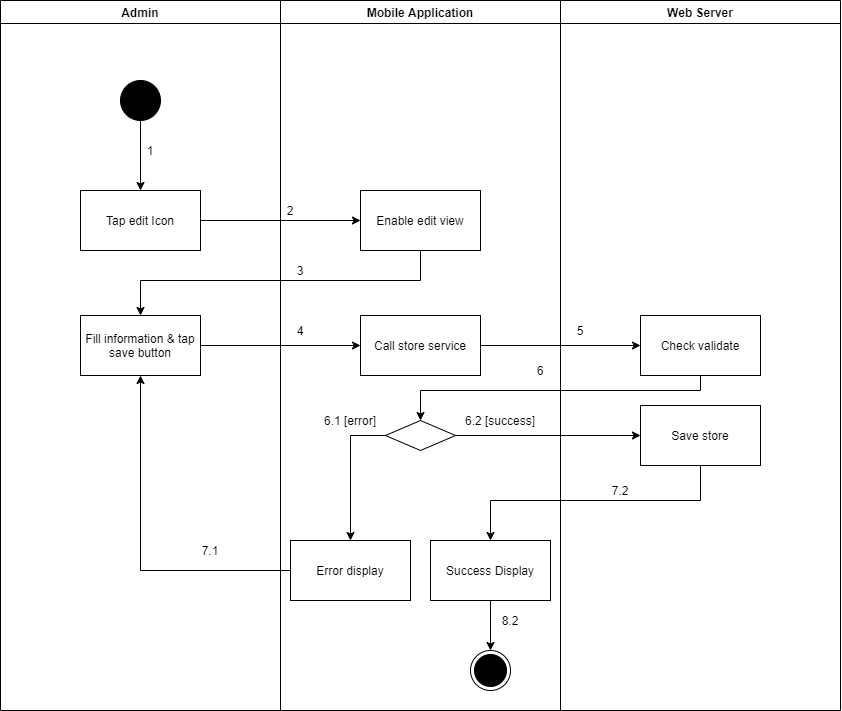

The diagram above was exported from draw.io. Its source (the exported page's mxGraphModel, read from the mxfile embedded in the PNG):
<mxGraphModel dx="1560" dy="-915" grid="1" gridSize="10" guides="1" tooltips="1" connect="1" arrows="1" fold="1" page="1" pageScale="1" pageWidth="1169" pageHeight="1654" math="0" shadow="0">
  <root>
    <mxCell id="ymZuQ7wdQKTbnVc6jEgX-0" />
    <mxCell id="ymZuQ7wdQKTbnVc6jEgX-1" parent="ymZuQ7wdQKTbnVc6jEgX-0" />
    <mxCell id="pe7jDda-RQ-RKj-yhcWJ-0" value="Admin" style="swimlane;" parent="ymZuQ7wdQKTbnVc6jEgX-1" vertex="1">
      <mxGeometry x="130" y="2010" width="280" height="710" as="geometry" />
    </mxCell>
    <mxCell id="pe7jDda-RQ-RKj-yhcWJ-1" value="" style="verticalLabelPosition=bottom;verticalAlign=top;html=1;shape=mxgraph.flowchart.on-page_reference;fillColor=#000000;" parent="pe7jDda-RQ-RKj-yhcWJ-0" vertex="1">
      <mxGeometry x="120" y="80" width="40" height="40" as="geometry" />
    </mxCell>
    <mxCell id="pe7jDda-RQ-RKj-yhcWJ-2" value="1" style="text;html=1;strokeColor=none;fillColor=none;align=center;verticalAlign=middle;whiteSpace=wrap;rounded=0;" parent="pe7jDda-RQ-RKj-yhcWJ-0" vertex="1">
      <mxGeometry x="140" y="140" width="20" height="20" as="geometry" />
    </mxCell>
    <mxCell id="pe7jDda-RQ-RKj-yhcWJ-3" value="Fill information &amp;amp; tap save button" style="whiteSpace=wrap;html=1;fillColor=#FFFFFF;" parent="pe7jDda-RQ-RKj-yhcWJ-0" vertex="1">
      <mxGeometry x="80" y="315" width="120" height="60" as="geometry" />
    </mxCell>
    <mxCell id="pe7jDda-RQ-RKj-yhcWJ-4" value="7.1" style="text;html=1;strokeColor=none;fillColor=none;align=center;verticalAlign=middle;whiteSpace=wrap;rounded=0;" parent="pe7jDda-RQ-RKj-yhcWJ-0" vertex="1">
      <mxGeometry x="200" y="540" width="20" height="20" as="geometry" />
    </mxCell>
    <mxCell id="pe7jDda-RQ-RKj-yhcWJ-5" value="Mobile Application" style="swimlane;" parent="ymZuQ7wdQKTbnVc6jEgX-1" vertex="1">
      <mxGeometry x="410" y="2010" width="280" height="710" as="geometry" />
    </mxCell>
    <mxCell id="pe7jDda-RQ-RKj-yhcWJ-6" value="" style="ellipse;html=1;shape=endState;fillColor=#000000;strokeColor=#000000;align=center;" parent="pe7jDda-RQ-RKj-yhcWJ-5" vertex="1">
      <mxGeometry x="190" y="650" width="40" height="40" as="geometry" />
    </mxCell>
    <mxCell id="pe7jDda-RQ-RKj-yhcWJ-7" value="Enable edit view" style="whiteSpace=wrap;html=1;verticalAlign=middle;fillColor=#FFFFFF;align=center;" parent="pe7jDda-RQ-RKj-yhcWJ-5" vertex="1">
      <mxGeometry x="80" y="190" width="120" height="60" as="geometry" />
    </mxCell>
    <mxCell id="pe7jDda-RQ-RKj-yhcWJ-8" value="" style="rhombus;whiteSpace=wrap;html=1;fillColor=#FFFFFF;" parent="pe7jDda-RQ-RKj-yhcWJ-5" vertex="1">
      <mxGeometry x="105" y="420" width="70" height="30" as="geometry" />
    </mxCell>
    <mxCell id="pe7jDda-RQ-RKj-yhcWJ-9" value="Error display" style="whiteSpace=wrap;html=1;fillColor=#FFFFFF;" parent="pe7jDda-RQ-RKj-yhcWJ-5" vertex="1">
      <mxGeometry x="10" y="540" width="120" height="60" as="geometry" />
    </mxCell>
    <mxCell id="pe7jDda-RQ-RKj-yhcWJ-10" value="" style="edgeStyle=orthogonalEdgeStyle;rounded=0;orthogonalLoop=1;jettySize=auto;html=1;" parent="pe7jDda-RQ-RKj-yhcWJ-5" source="pe7jDda-RQ-RKj-yhcWJ-8" target="pe7jDda-RQ-RKj-yhcWJ-9" edge="1">
      <mxGeometry relative="1" as="geometry">
        <Array as="points">
          <mxPoint x="70" y="435" />
        </Array>
      </mxGeometry>
    </mxCell>
    <mxCell id="pe7jDda-RQ-RKj-yhcWJ-11" value="2" style="text;html=1;strokeColor=none;fillColor=none;align=center;verticalAlign=middle;whiteSpace=wrap;rounded=0;" parent="pe7jDda-RQ-RKj-yhcWJ-5" vertex="1">
      <mxGeometry y="200" width="20" height="20" as="geometry" />
    </mxCell>
    <mxCell id="pe7jDda-RQ-RKj-yhcWJ-12" value="3" style="text;html=1;strokeColor=none;fillColor=none;align=center;verticalAlign=middle;whiteSpace=wrap;rounded=0;" parent="pe7jDda-RQ-RKj-yhcWJ-5" vertex="1">
      <mxGeometry x="10" y="260" width="20" height="20" as="geometry" />
    </mxCell>
    <mxCell id="pe7jDda-RQ-RKj-yhcWJ-13" value="6.1 [error]" style="text;html=1;strokeColor=none;fillColor=none;align=center;verticalAlign=middle;whiteSpace=wrap;rounded=0;" parent="pe7jDda-RQ-RKj-yhcWJ-5" vertex="1">
      <mxGeometry x="30" y="410" width="80" height="20" as="geometry" />
    </mxCell>
    <mxCell id="pe7jDda-RQ-RKj-yhcWJ-14" value="6.2 [success]" style="text;html=1;strokeColor=none;fillColor=none;align=center;verticalAlign=middle;whiteSpace=wrap;rounded=0;" parent="pe7jDda-RQ-RKj-yhcWJ-5" vertex="1">
      <mxGeometry x="180" y="410" width="80" height="20" as="geometry" />
    </mxCell>
    <mxCell id="pe7jDda-RQ-RKj-yhcWJ-15" value="Call store service" style="whiteSpace=wrap;html=1;fillColor=#FFFFFF;" parent="pe7jDda-RQ-RKj-yhcWJ-5" vertex="1">
      <mxGeometry x="80" y="315" width="120" height="60" as="geometry" />
    </mxCell>
    <mxCell id="pe7jDda-RQ-RKj-yhcWJ-16" style="edgeStyle=orthogonalEdgeStyle;rounded=0;orthogonalLoop=1;jettySize=auto;html=1;entryX=0.5;entryY=0;entryDx=0;entryDy=0;" parent="pe7jDda-RQ-RKj-yhcWJ-5" source="pe7jDda-RQ-RKj-yhcWJ-17" target="pe7jDda-RQ-RKj-yhcWJ-6" edge="1">
      <mxGeometry relative="1" as="geometry" />
    </mxCell>
    <mxCell id="pe7jDda-RQ-RKj-yhcWJ-17" value="Success Display" style="whiteSpace=wrap;html=1;fillColor=#FFFFFF;" parent="pe7jDda-RQ-RKj-yhcWJ-5" vertex="1">
      <mxGeometry x="150" y="540" width="120" height="60" as="geometry" />
    </mxCell>
    <mxCell id="pe7jDda-RQ-RKj-yhcWJ-18" value="8.2" style="text;html=1;strokeColor=none;fillColor=none;align=center;verticalAlign=middle;whiteSpace=wrap;rounded=0;" parent="pe7jDda-RQ-RKj-yhcWJ-5" vertex="1">
      <mxGeometry x="220" y="610" width="20" height="20" as="geometry" />
    </mxCell>
    <mxCell id="pe7jDda-RQ-RKj-yhcWJ-19" value="Web Server" style="swimlane;" parent="ymZuQ7wdQKTbnVc6jEgX-1" vertex="1">
      <mxGeometry x="690" y="2010" width="280" height="710" as="geometry" />
    </mxCell>
    <mxCell id="pe7jDda-RQ-RKj-yhcWJ-20" value="Check validate" style="whiteSpace=wrap;html=1;fillColor=#FFFFFF;" parent="pe7jDda-RQ-RKj-yhcWJ-19" vertex="1">
      <mxGeometry x="80" y="315" width="120" height="60" as="geometry" />
    </mxCell>
    <mxCell id="pe7jDda-RQ-RKj-yhcWJ-21" value="5" style="text;html=1;strokeColor=none;fillColor=none;align=center;verticalAlign=middle;whiteSpace=wrap;rounded=0;" parent="pe7jDda-RQ-RKj-yhcWJ-19" vertex="1">
      <mxGeometry x="10" y="320" width="20" height="20" as="geometry" />
    </mxCell>
    <mxCell id="pe7jDda-RQ-RKj-yhcWJ-22" value="Save store" style="whiteSpace=wrap;html=1;fillColor=#FFFFFF;" parent="pe7jDda-RQ-RKj-yhcWJ-19" vertex="1">
      <mxGeometry x="80" y="405" width="120" height="60" as="geometry" />
    </mxCell>
    <mxCell id="pe7jDda-RQ-RKj-yhcWJ-23" value="" style="edgeStyle=orthogonalEdgeStyle;rounded=0;orthogonalLoop=1;jettySize=auto;html=1;" parent="ymZuQ7wdQKTbnVc6jEgX-1" source="pe7jDda-RQ-RKj-yhcWJ-24" target="pe7jDda-RQ-RKj-yhcWJ-7" edge="1">
      <mxGeometry relative="1" as="geometry" />
    </mxCell>
    <mxCell id="pe7jDda-RQ-RKj-yhcWJ-24" value="Tap edit Icon" style="whiteSpace=wrap;html=1;verticalAlign=middle;fillColor=#FFFFFF;align=center;" parent="ymZuQ7wdQKTbnVc6jEgX-1" vertex="1">
      <mxGeometry x="210" y="2200" width="120" height="60" as="geometry" />
    </mxCell>
    <mxCell id="pe7jDda-RQ-RKj-yhcWJ-25" value="" style="edgeStyle=orthogonalEdgeStyle;rounded=0;orthogonalLoop=1;jettySize=auto;html=1;" parent="ymZuQ7wdQKTbnVc6jEgX-1" source="pe7jDda-RQ-RKj-yhcWJ-1" target="pe7jDda-RQ-RKj-yhcWJ-24" edge="1">
      <mxGeometry relative="1" as="geometry" />
    </mxCell>
    <mxCell id="pe7jDda-RQ-RKj-yhcWJ-26" style="edgeStyle=orthogonalEdgeStyle;rounded=0;orthogonalLoop=1;jettySize=auto;html=1;exitX=0.5;exitY=1;exitDx=0;exitDy=0;" parent="ymZuQ7wdQKTbnVc6jEgX-1" source="pe7jDda-RQ-RKj-yhcWJ-7" target="pe7jDda-RQ-RKj-yhcWJ-3" edge="1">
      <mxGeometry relative="1" as="geometry">
        <Array as="points">
          <mxPoint x="550" y="2290" />
          <mxPoint x="270" y="2290" />
        </Array>
      </mxGeometry>
    </mxCell>
    <mxCell id="pe7jDda-RQ-RKj-yhcWJ-27" style="edgeStyle=orthogonalEdgeStyle;rounded=0;orthogonalLoop=1;jettySize=auto;html=1;entryX=0.5;entryY=1;entryDx=0;entryDy=0;" parent="ymZuQ7wdQKTbnVc6jEgX-1" source="pe7jDda-RQ-RKj-yhcWJ-9" target="pe7jDda-RQ-RKj-yhcWJ-3" edge="1">
      <mxGeometry relative="1" as="geometry" />
    </mxCell>
    <mxCell id="pe7jDda-RQ-RKj-yhcWJ-28" value="" style="edgeStyle=orthogonalEdgeStyle;rounded=0;orthogonalLoop=1;jettySize=auto;html=1;" parent="ymZuQ7wdQKTbnVc6jEgX-1" source="pe7jDda-RQ-RKj-yhcWJ-3" target="pe7jDda-RQ-RKj-yhcWJ-15" edge="1">
      <mxGeometry relative="1" as="geometry" />
    </mxCell>
    <mxCell id="pe7jDda-RQ-RKj-yhcWJ-29" value="" style="edgeStyle=orthogonalEdgeStyle;rounded=0;orthogonalLoop=1;jettySize=auto;html=1;" parent="ymZuQ7wdQKTbnVc6jEgX-1" source="pe7jDda-RQ-RKj-yhcWJ-15" target="pe7jDda-RQ-RKj-yhcWJ-20" edge="1">
      <mxGeometry relative="1" as="geometry" />
    </mxCell>
    <mxCell id="pe7jDda-RQ-RKj-yhcWJ-30" style="edgeStyle=orthogonalEdgeStyle;rounded=0;orthogonalLoop=1;jettySize=auto;html=1;entryX=0.5;entryY=0;entryDx=0;entryDy=0;" parent="ymZuQ7wdQKTbnVc6jEgX-1" source="pe7jDda-RQ-RKj-yhcWJ-20" target="pe7jDda-RQ-RKj-yhcWJ-8" edge="1">
      <mxGeometry relative="1" as="geometry">
        <Array as="points">
          <mxPoint x="830" y="2400" />
          <mxPoint x="550" y="2400" />
        </Array>
      </mxGeometry>
    </mxCell>
    <mxCell id="pe7jDda-RQ-RKj-yhcWJ-31" value="4" style="text;html=1;strokeColor=none;fillColor=none;align=center;verticalAlign=middle;whiteSpace=wrap;rounded=0;" parent="ymZuQ7wdQKTbnVc6jEgX-1" vertex="1">
      <mxGeometry x="420" y="2330" width="20" height="20" as="geometry" />
    </mxCell>
    <mxCell id="pe7jDda-RQ-RKj-yhcWJ-32" value="6" style="text;html=1;strokeColor=none;fillColor=none;align=center;verticalAlign=middle;whiteSpace=wrap;rounded=0;" parent="ymZuQ7wdQKTbnVc6jEgX-1" vertex="1">
      <mxGeometry x="660" y="2370" width="20" height="20" as="geometry" />
    </mxCell>
    <mxCell id="pe7jDda-RQ-RKj-yhcWJ-33" value="" style="edgeStyle=orthogonalEdgeStyle;rounded=0;orthogonalLoop=1;jettySize=auto;html=1;" parent="ymZuQ7wdQKTbnVc6jEgX-1" source="pe7jDda-RQ-RKj-yhcWJ-8" target="pe7jDda-RQ-RKj-yhcWJ-22" edge="1">
      <mxGeometry relative="1" as="geometry">
        <Array as="points">
          <mxPoint x="750" y="2445" />
          <mxPoint x="750" y="2445" />
        </Array>
      </mxGeometry>
    </mxCell>
    <mxCell id="pe7jDda-RQ-RKj-yhcWJ-34" value="" style="edgeStyle=orthogonalEdgeStyle;rounded=0;orthogonalLoop=1;jettySize=auto;html=1;" parent="ymZuQ7wdQKTbnVc6jEgX-1" source="pe7jDda-RQ-RKj-yhcWJ-22" target="pe7jDda-RQ-RKj-yhcWJ-17" edge="1">
      <mxGeometry relative="1" as="geometry">
        <Array as="points">
          <mxPoint x="830" y="2510" />
          <mxPoint x="620" y="2510" />
        </Array>
      </mxGeometry>
    </mxCell>
    <mxCell id="pe7jDda-RQ-RKj-yhcWJ-35" value="7.2" style="text;html=1;strokeColor=none;fillColor=none;align=center;verticalAlign=middle;whiteSpace=wrap;rounded=0;" parent="ymZuQ7wdQKTbnVc6jEgX-1" vertex="1">
      <mxGeometry x="740" y="2490" width="20" height="20" as="geometry" />
    </mxCell>
  </root>
</mxGraphModel>